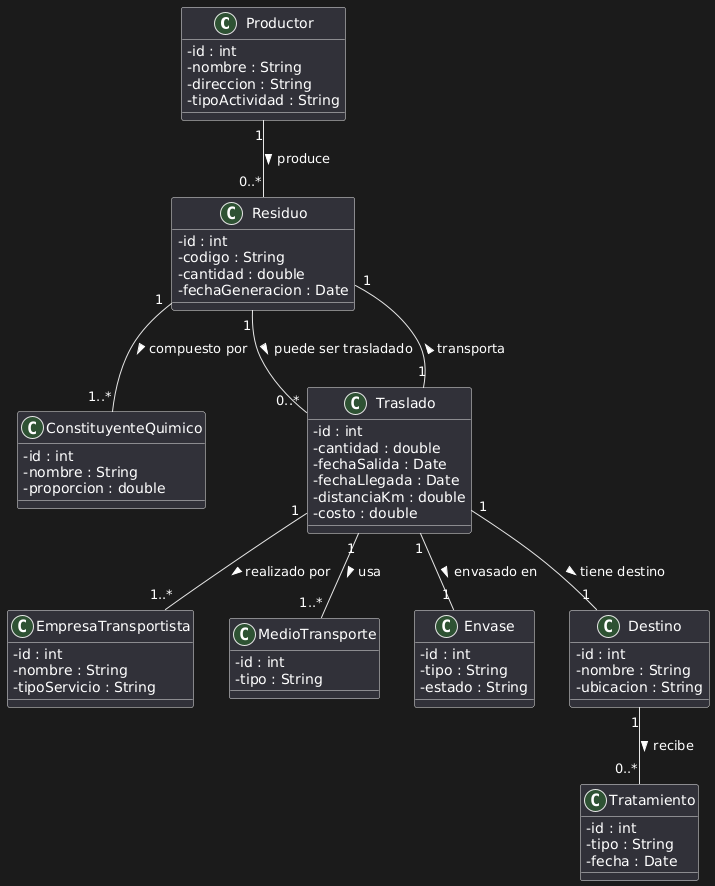

The diagram above was rendered by PlantUML. Its source (embedded in the PNG):
@startuml
' Configuración general
skinparam classAttributeIconSize 0

' Clases principales

class Productor {
  - id : int
  - nombre : String
  - direccion : String
  - tipoActividad : String
}

class Residuo {
  - id : int
  - codigo : String
  - cantidad : double
  - fechaGeneracion : Date
}

class ConstituyenteQuimico {
  - id : int
  - nombre : String
  - proporcion : double
}

class Traslado {
  - id : int
  - cantidad : double
  - fechaSalida : Date
  - fechaLlegada : Date
  - distanciaKm : double
  - costo : double
}

class EmpresaTransportista {
  - id : int
  - nombre : String
  - tipoServicio : String
}

class MedioTransporte {
  - id : int
  - tipo : String
}

class Envase {
  - id : int
  - tipo : String
  - estado : String
}

class Destino {
  - id : int
  - nombre : String
  - ubicacion : String
}

class Tratamiento {
  - id : int
  - tipo : String
  - fecha : Date
}

' Relaciones
Productor "1" -- "0..*" Residuo : produce >
Residuo "1" -- "1..*" ConstituyenteQuimico : compuesto por >
Residuo "1" -- "0..*" Traslado : puede ser trasladado >
Traslado "1" -- "1" Residuo : transporta >
Traslado "1" -- "1..*" EmpresaTransportista : realizado por >
Traslado "1" -- "1..*" MedioTransporte : usa >
Traslado "1" -- "1" Envase : envasado en >
Traslado "1" -- "1" Destino : tiene destino >
Destino "1" -- "0..*" Tratamiento : recibe >
@enduml